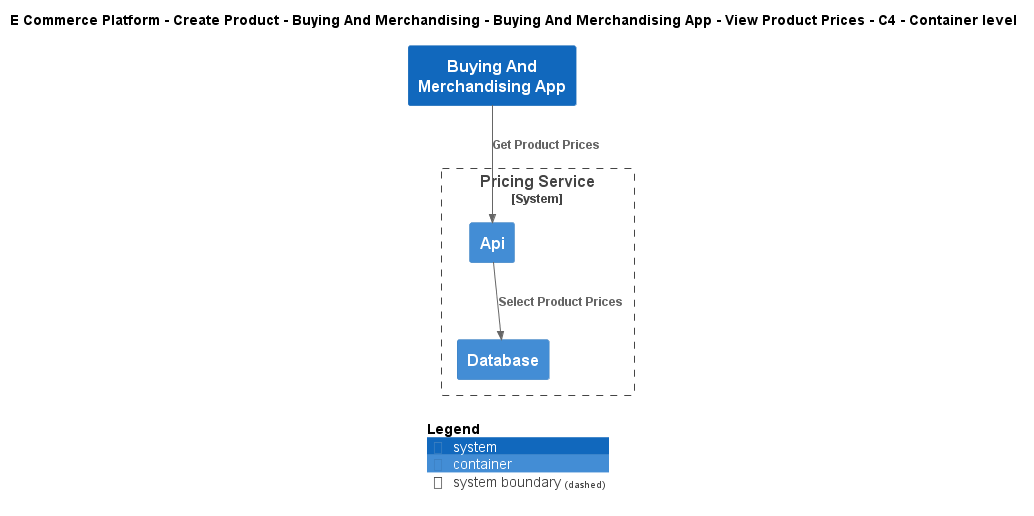

The diagram above was rendered by PlantUML. Its source (embedded in the PNG):
@startuml
!include ..\..\..\..\..\..\..\.c4s\C4_Container.puml

AddElementTag("c4interflow:lifecycle:new", $bgColor=green, $fontColor=#ffffff, $borderColor=green, $shadowing="False")
AddElementTag("c4interflow:lifecycle:changed", $bgColor=orange, $fontColor=#ffffff, $borderColor=orange, $shadowing="False")
AddElementTag("c4interflow:lifecycle:removed", $bgColor=red, $fontColor=#ffffff, $borderColor=red, $shadowing="False")

AddRelTag("c4interflow:lifecycle:new", $textColor=green, $lineColor=green)
AddRelTag("c4interflow:lifecycle:changed", $textColor=orange, $lineColor=orange)
AddRelTag("c4interflow:lifecycle:removed", $textColor=red, $lineColor=red)

SHOW_PERSON_PORTRAIT()
LAYOUT_TOP_DOWN()

skinparam linetype polyline

title E Commerce Platform - Create Product - Buying And Merchandising - Buying And Merchandising App - View Product Prices - C4 - Container level

System(ECommercePlatform.CreateProduct.BuyingAndMerchandising.SoftwareSystems.BuyingAndMerchandisingApp, "Buying And Merchandising App", "")

System_Boundary(ECommercePlatform.CreateProduct.PriceManagement.SoftwareSystems.PricingService, "Pricing Service") {
    Container(ECommercePlatform.CreateProduct.PriceManagement.SoftwareSystems.PricingService.Containers.Api, "Api", "", "")
    Container(ECommercePlatform.CreateProduct.PriceManagement.SoftwareSystems.PricingService.Containers.Database, "Database", "", "")
}

Rel(ECommercePlatform.CreateProduct.BuyingAndMerchandising.SoftwareSystems.BuyingAndMerchandisingApp, ECommercePlatform.CreateProduct.PriceManagement.SoftwareSystems.PricingService.Containers.Api, "Get Product Prices")
Rel(ECommercePlatform.CreateProduct.PriceManagement.SoftwareSystems.PricingService.Containers.Api, ECommercePlatform.CreateProduct.PriceManagement.SoftwareSystems.PricingService.Containers.Database, "Select Product Prices")


SHOW_LEGEND()
@enduml